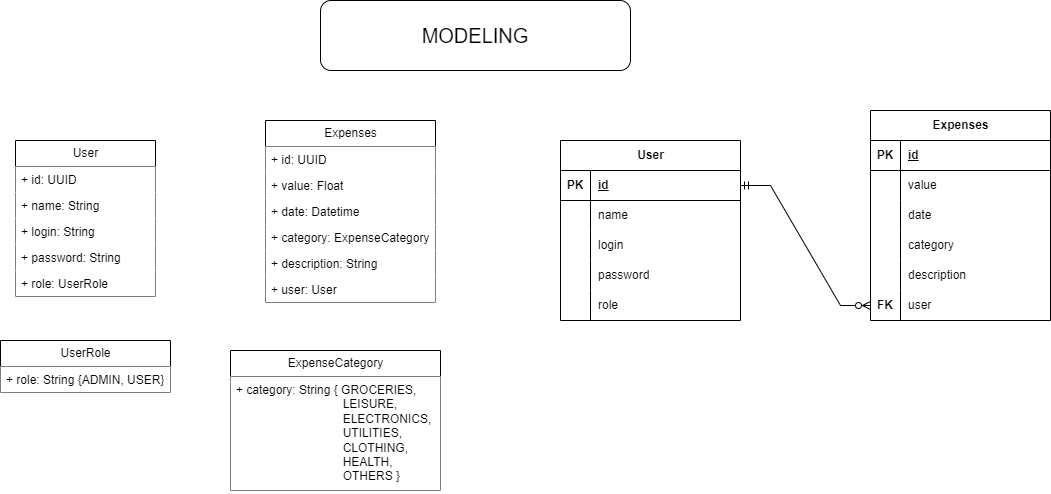

The diagram above was exported from draw.io. Its source (the exported page's mxGraphModel, read from the mxfile embedded in the PNG):
<mxGraphModel dx="1605" dy="882" grid="1" gridSize="10" guides="1" tooltips="1" connect="1" arrows="1" fold="1" page="1" pageScale="1" pageWidth="827" pageHeight="1169" math="0" shadow="0">
  <root>
    <mxCell id="0" />
    <mxCell id="1" parent="0" />
    <mxCell id="aPTMTgpxDpOzIapBUJqM-1" value="User" style="swimlane;fontStyle=0;childLayout=stackLayout;horizontal=1;startSize=26;fillColor=default;horizontalStack=0;resizeParent=1;resizeParentMax=0;resizeLast=0;collapsible=1;marginBottom=0;html=1;" parent="1" vertex="1">
      <mxGeometry x="-445" y="180" width="140" height="156" as="geometry" />
    </mxCell>
    <mxCell id="aPTMTgpxDpOzIapBUJqM-10" value="+ id: UUID&lt;div&gt;&lt;div&gt;&lt;br&gt;&lt;/div&gt;&lt;/div&gt;" style="text;strokeColor=none;fillColor=default;align=left;verticalAlign=top;spacingLeft=4;spacingRight=4;overflow=hidden;rotatable=0;points=[[0,0.5],[1,0.5]];portConstraint=eastwest;whiteSpace=wrap;html=1;" parent="aPTMTgpxDpOzIapBUJqM-1" vertex="1">
      <mxGeometry y="26" width="140" height="26" as="geometry" />
    </mxCell>
    <mxCell id="aPTMTgpxDpOzIapBUJqM-2" value="+ name: String&lt;div&gt;&lt;br&gt;&lt;/div&gt;" style="text;strokeColor=none;fillColor=default;align=left;verticalAlign=top;spacingLeft=4;spacingRight=4;overflow=hidden;rotatable=0;points=[[0,0.5],[1,0.5]];portConstraint=eastwest;whiteSpace=wrap;html=1;" parent="aPTMTgpxDpOzIapBUJqM-1" vertex="1">
      <mxGeometry y="52" width="140" height="26" as="geometry" />
    </mxCell>
    <mxCell id="aPTMTgpxDpOzIapBUJqM-3" value="+ login: String" style="text;strokeColor=none;fillColor=default;align=left;verticalAlign=top;spacingLeft=4;spacingRight=4;overflow=hidden;rotatable=0;points=[[0,0.5],[1,0.5]];portConstraint=eastwest;whiteSpace=wrap;html=1;" parent="aPTMTgpxDpOzIapBUJqM-1" vertex="1">
      <mxGeometry y="78" width="140" height="26" as="geometry" />
    </mxCell>
    <mxCell id="aPTMTgpxDpOzIapBUJqM-4" value="+ password: String" style="text;strokeColor=none;fillColor=default;align=left;verticalAlign=top;spacingLeft=4;spacingRight=4;overflow=hidden;rotatable=0;points=[[0,0.5],[1,0.5]];portConstraint=eastwest;whiteSpace=wrap;html=1;" parent="aPTMTgpxDpOzIapBUJqM-1" vertex="1">
      <mxGeometry y="104" width="140" height="26" as="geometry" />
    </mxCell>
    <mxCell id="aEtCi0bMbUdYV4qMyWQg-2" value="+ role: UserRole" style="text;strokeColor=none;fillColor=default;align=left;verticalAlign=top;spacingLeft=4;spacingRight=4;overflow=hidden;rotatable=0;points=[[0,0.5],[1,0.5]];portConstraint=eastwest;whiteSpace=wrap;html=1;" vertex="1" parent="aPTMTgpxDpOzIapBUJqM-1">
      <mxGeometry y="130" width="140" height="26" as="geometry" />
    </mxCell>
    <mxCell id="aPTMTgpxDpOzIapBUJqM-5" value="Expenses" style="swimlane;fontStyle=0;childLayout=stackLayout;horizontal=1;startSize=26;fillColor=default;horizontalStack=0;resizeParent=1;resizeParentMax=0;resizeLast=0;collapsible=1;marginBottom=0;html=1;" parent="1" vertex="1">
      <mxGeometry x="-195" y="160" width="170" height="182" as="geometry" />
    </mxCell>
    <mxCell id="aPTMTgpxDpOzIapBUJqM-6" value="+ id: UUID" style="text;strokeColor=none;fillColor=default;align=left;verticalAlign=top;spacingLeft=4;spacingRight=4;overflow=hidden;rotatable=0;points=[[0,0.5],[1,0.5]];portConstraint=eastwest;whiteSpace=wrap;html=1;" parent="aPTMTgpxDpOzIapBUJqM-5" vertex="1">
      <mxGeometry y="26" width="170" height="26" as="geometry" />
    </mxCell>
    <mxCell id="aPTMTgpxDpOzIapBUJqM-7" value="+ value: Float" style="text;strokeColor=none;fillColor=default;align=left;verticalAlign=top;spacingLeft=4;spacingRight=4;overflow=hidden;rotatable=0;points=[[0,0.5],[1,0.5]];portConstraint=eastwest;whiteSpace=wrap;html=1;" parent="aPTMTgpxDpOzIapBUJqM-5" vertex="1">
      <mxGeometry y="52" width="170" height="26" as="geometry" />
    </mxCell>
    <mxCell id="aPTMTgpxDpOzIapBUJqM-8" value="+ date: Datetime" style="text;strokeColor=none;fillColor=default;align=left;verticalAlign=top;spacingLeft=4;spacingRight=4;overflow=hidden;rotatable=0;points=[[0,0.5],[1,0.5]];portConstraint=eastwest;whiteSpace=wrap;html=1;" parent="aPTMTgpxDpOzIapBUJqM-5" vertex="1">
      <mxGeometry y="78" width="170" height="26" as="geometry" />
    </mxCell>
    <mxCell id="aPTMTgpxDpOzIapBUJqM-11" value="+ category:&amp;nbsp;&lt;span style=&quot;text-align: center; text-wrap-mode: nowrap;&quot;&gt;ExpenseCategory&lt;/span&gt;" style="text;strokeColor=none;fillColor=default;align=left;verticalAlign=top;spacingLeft=4;spacingRight=4;overflow=hidden;rotatable=0;points=[[0,0.5],[1,0.5]];portConstraint=eastwest;whiteSpace=wrap;html=1;" parent="aPTMTgpxDpOzIapBUJqM-5" vertex="1">
      <mxGeometry y="104" width="170" height="26" as="geometry" />
    </mxCell>
    <mxCell id="aPTMTgpxDpOzIapBUJqM-101" value="+ description: String" style="text;strokeColor=none;fillColor=default;align=left;verticalAlign=top;spacingLeft=4;spacingRight=4;overflow=hidden;rotatable=0;points=[[0,0.5],[1,0.5]];portConstraint=eastwest;whiteSpace=wrap;html=1;" parent="aPTMTgpxDpOzIapBUJqM-5" vertex="1">
      <mxGeometry y="130" width="170" height="26" as="geometry" />
    </mxCell>
    <mxCell id="aPTMTgpxDpOzIapBUJqM-12" value="+ user: User" style="text;strokeColor=none;fillColor=default;align=left;verticalAlign=top;spacingLeft=4;spacingRight=4;overflow=hidden;rotatable=0;points=[[0,0.5],[1,0.5]];portConstraint=eastwest;whiteSpace=wrap;html=1;" parent="aPTMTgpxDpOzIapBUJqM-5" vertex="1">
      <mxGeometry y="156" width="170" height="26" as="geometry" />
    </mxCell>
    <mxCell id="aPTMTgpxDpOzIapBUJqM-69" value="Expenses" style="shape=table;startSize=30;container=1;collapsible=1;childLayout=tableLayout;fixedRows=1;rowLines=0;fontStyle=1;align=center;resizeLast=1;html=1;" parent="1" vertex="1">
      <mxGeometry x="410" y="150" width="180" height="210" as="geometry" />
    </mxCell>
    <mxCell id="aPTMTgpxDpOzIapBUJqM-70" value="" style="shape=tableRow;horizontal=0;startSize=0;swimlaneHead=0;swimlaneBody=0;fillColor=none;collapsible=0;dropTarget=0;points=[[0,0.5],[1,0.5]];portConstraint=eastwest;top=0;left=0;right=0;bottom=1;" parent="aPTMTgpxDpOzIapBUJqM-69" vertex="1">
      <mxGeometry y="30" width="180" height="30" as="geometry" />
    </mxCell>
    <mxCell id="aPTMTgpxDpOzIapBUJqM-71" value="PK" style="shape=partialRectangle;connectable=0;fillColor=none;top=0;left=0;bottom=0;right=0;fontStyle=1;overflow=hidden;whiteSpace=wrap;html=1;" parent="aPTMTgpxDpOzIapBUJqM-70" vertex="1">
      <mxGeometry width="30" height="30" as="geometry">
        <mxRectangle width="30" height="30" as="alternateBounds" />
      </mxGeometry>
    </mxCell>
    <mxCell id="aPTMTgpxDpOzIapBUJqM-72" value="id" style="shape=partialRectangle;connectable=0;fillColor=none;top=0;left=0;bottom=0;right=0;align=left;spacingLeft=6;fontStyle=5;overflow=hidden;whiteSpace=wrap;html=1;" parent="aPTMTgpxDpOzIapBUJqM-70" vertex="1">
      <mxGeometry x="30" width="150" height="30" as="geometry">
        <mxRectangle width="150" height="30" as="alternateBounds" />
      </mxGeometry>
    </mxCell>
    <mxCell id="aPTMTgpxDpOzIapBUJqM-73" value="" style="shape=tableRow;horizontal=0;startSize=0;swimlaneHead=0;swimlaneBody=0;fillColor=none;collapsible=0;dropTarget=0;points=[[0,0.5],[1,0.5]];portConstraint=eastwest;top=0;left=0;right=0;bottom=0;" parent="aPTMTgpxDpOzIapBUJqM-69" vertex="1">
      <mxGeometry y="60" width="180" height="30" as="geometry" />
    </mxCell>
    <mxCell id="aPTMTgpxDpOzIapBUJqM-74" value="" style="shape=partialRectangle;connectable=0;fillColor=none;top=0;left=0;bottom=0;right=0;editable=1;overflow=hidden;whiteSpace=wrap;html=1;" parent="aPTMTgpxDpOzIapBUJqM-73" vertex="1">
      <mxGeometry width="30" height="30" as="geometry">
        <mxRectangle width="30" height="30" as="alternateBounds" />
      </mxGeometry>
    </mxCell>
    <mxCell id="aPTMTgpxDpOzIapBUJqM-75" value="value" style="shape=partialRectangle;connectable=0;fillColor=none;top=0;left=0;bottom=0;right=0;align=left;spacingLeft=6;overflow=hidden;whiteSpace=wrap;html=1;" parent="aPTMTgpxDpOzIapBUJqM-73" vertex="1">
      <mxGeometry x="30" width="150" height="30" as="geometry">
        <mxRectangle width="150" height="30" as="alternateBounds" />
      </mxGeometry>
    </mxCell>
    <mxCell id="aPTMTgpxDpOzIapBUJqM-76" value="" style="shape=tableRow;horizontal=0;startSize=0;swimlaneHead=0;swimlaneBody=0;fillColor=none;collapsible=0;dropTarget=0;points=[[0,0.5],[1,0.5]];portConstraint=eastwest;top=0;left=0;right=0;bottom=0;" parent="aPTMTgpxDpOzIapBUJqM-69" vertex="1">
      <mxGeometry y="90" width="180" height="30" as="geometry" />
    </mxCell>
    <mxCell id="aPTMTgpxDpOzIapBUJqM-77" value="" style="shape=partialRectangle;connectable=0;fillColor=none;top=0;left=0;bottom=0;right=0;editable=1;overflow=hidden;whiteSpace=wrap;html=1;" parent="aPTMTgpxDpOzIapBUJqM-76" vertex="1">
      <mxGeometry width="30" height="30" as="geometry">
        <mxRectangle width="30" height="30" as="alternateBounds" />
      </mxGeometry>
    </mxCell>
    <mxCell id="aPTMTgpxDpOzIapBUJqM-78" value="date" style="shape=partialRectangle;connectable=0;fillColor=none;top=0;left=0;bottom=0;right=0;align=left;spacingLeft=6;overflow=hidden;whiteSpace=wrap;html=1;" parent="aPTMTgpxDpOzIapBUJqM-76" vertex="1">
      <mxGeometry x="30" width="150" height="30" as="geometry">
        <mxRectangle width="150" height="30" as="alternateBounds" />
      </mxGeometry>
    </mxCell>
    <mxCell id="aPTMTgpxDpOzIapBUJqM-79" value="" style="shape=tableRow;horizontal=0;startSize=0;swimlaneHead=0;swimlaneBody=0;fillColor=none;collapsible=0;dropTarget=0;points=[[0,0.5],[1,0.5]];portConstraint=eastwest;top=0;left=0;right=0;bottom=0;" parent="aPTMTgpxDpOzIapBUJqM-69" vertex="1">
      <mxGeometry y="120" width="180" height="30" as="geometry" />
    </mxCell>
    <mxCell id="aPTMTgpxDpOzIapBUJqM-80" value="" style="shape=partialRectangle;connectable=0;fillColor=none;top=0;left=0;bottom=0;right=0;editable=1;overflow=hidden;whiteSpace=wrap;html=1;" parent="aPTMTgpxDpOzIapBUJqM-79" vertex="1">
      <mxGeometry width="30" height="30" as="geometry">
        <mxRectangle width="30" height="30" as="alternateBounds" />
      </mxGeometry>
    </mxCell>
    <mxCell id="aPTMTgpxDpOzIapBUJqM-81" value="category" style="shape=partialRectangle;connectable=0;fillColor=none;top=0;left=0;bottom=0;right=0;align=left;spacingLeft=6;overflow=hidden;whiteSpace=wrap;html=1;" parent="aPTMTgpxDpOzIapBUJqM-79" vertex="1">
      <mxGeometry x="30" width="150" height="30" as="geometry">
        <mxRectangle width="150" height="30" as="alternateBounds" />
      </mxGeometry>
    </mxCell>
    <mxCell id="aPTMTgpxDpOzIapBUJqM-95" value="" style="shape=tableRow;horizontal=0;startSize=0;swimlaneHead=0;swimlaneBody=0;fillColor=none;collapsible=0;dropTarget=0;points=[[0,0.5],[1,0.5]];portConstraint=eastwest;top=0;left=0;right=0;bottom=0;" parent="aPTMTgpxDpOzIapBUJqM-69" vertex="1">
      <mxGeometry y="150" width="180" height="30" as="geometry" />
    </mxCell>
    <mxCell id="aPTMTgpxDpOzIapBUJqM-96" value="" style="shape=partialRectangle;connectable=0;fillColor=none;top=0;left=0;bottom=0;right=0;editable=1;overflow=hidden;whiteSpace=wrap;html=1;" parent="aPTMTgpxDpOzIapBUJqM-95" vertex="1">
      <mxGeometry width="30" height="30" as="geometry">
        <mxRectangle width="30" height="30" as="alternateBounds" />
      </mxGeometry>
    </mxCell>
    <mxCell id="aPTMTgpxDpOzIapBUJqM-97" value="description" style="shape=partialRectangle;connectable=0;fillColor=none;top=0;left=0;bottom=0;right=0;align=left;spacingLeft=6;overflow=hidden;whiteSpace=wrap;html=1;" parent="aPTMTgpxDpOzIapBUJqM-95" vertex="1">
      <mxGeometry x="30" width="150" height="30" as="geometry">
        <mxRectangle width="150" height="30" as="alternateBounds" />
      </mxGeometry>
    </mxCell>
    <mxCell id="aPTMTgpxDpOzIapBUJqM-102" value="" style="shape=tableRow;horizontal=0;startSize=0;swimlaneHead=0;swimlaneBody=0;fillColor=none;collapsible=0;dropTarget=0;points=[[0,0.5],[1,0.5]];portConstraint=eastwest;top=0;left=0;right=0;bottom=0;" parent="aPTMTgpxDpOzIapBUJqM-69" vertex="1">
      <mxGeometry y="180" width="180" height="30" as="geometry" />
    </mxCell>
    <mxCell id="aPTMTgpxDpOzIapBUJqM-103" value="&lt;b&gt;FK&lt;/b&gt;" style="shape=partialRectangle;connectable=0;fillColor=none;top=0;left=0;bottom=0;right=0;editable=1;overflow=hidden;whiteSpace=wrap;html=1;" parent="aPTMTgpxDpOzIapBUJqM-102" vertex="1">
      <mxGeometry width="30" height="30" as="geometry">
        <mxRectangle width="30" height="30" as="alternateBounds" />
      </mxGeometry>
    </mxCell>
    <mxCell id="aPTMTgpxDpOzIapBUJqM-104" value="user" style="shape=partialRectangle;connectable=0;fillColor=none;top=0;left=0;bottom=0;right=0;align=left;spacingLeft=6;overflow=hidden;whiteSpace=wrap;html=1;" parent="aPTMTgpxDpOzIapBUJqM-102" vertex="1">
      <mxGeometry x="30" width="150" height="30" as="geometry">
        <mxRectangle width="150" height="30" as="alternateBounds" />
      </mxGeometry>
    </mxCell>
    <mxCell id="aPTMTgpxDpOzIapBUJqM-82" value="User" style="shape=table;startSize=30;container=1;collapsible=1;childLayout=tableLayout;fixedRows=1;rowLines=0;fontStyle=1;align=center;resizeLast=1;html=1;" parent="1" vertex="1">
      <mxGeometry x="100" y="180" width="180" height="180" as="geometry" />
    </mxCell>
    <mxCell id="aPTMTgpxDpOzIapBUJqM-83" value="" style="shape=tableRow;horizontal=0;startSize=0;swimlaneHead=0;swimlaneBody=0;fillColor=none;collapsible=0;dropTarget=0;points=[[0,0.5],[1,0.5]];portConstraint=eastwest;top=0;left=0;right=0;bottom=1;" parent="aPTMTgpxDpOzIapBUJqM-82" vertex="1">
      <mxGeometry y="30" width="180" height="30" as="geometry" />
    </mxCell>
    <mxCell id="aPTMTgpxDpOzIapBUJqM-84" value="PK" style="shape=partialRectangle;connectable=0;fillColor=none;top=0;left=0;bottom=0;right=0;fontStyle=1;overflow=hidden;whiteSpace=wrap;html=1;" parent="aPTMTgpxDpOzIapBUJqM-83" vertex="1">
      <mxGeometry width="30" height="30" as="geometry">
        <mxRectangle width="30" height="30" as="alternateBounds" />
      </mxGeometry>
    </mxCell>
    <mxCell id="aPTMTgpxDpOzIapBUJqM-85" value="id" style="shape=partialRectangle;connectable=0;fillColor=none;top=0;left=0;bottom=0;right=0;align=left;spacingLeft=6;fontStyle=5;overflow=hidden;whiteSpace=wrap;html=1;" parent="aPTMTgpxDpOzIapBUJqM-83" vertex="1">
      <mxGeometry x="30" width="150" height="30" as="geometry">
        <mxRectangle width="150" height="30" as="alternateBounds" />
      </mxGeometry>
    </mxCell>
    <mxCell id="aPTMTgpxDpOzIapBUJqM-86" value="" style="shape=tableRow;horizontal=0;startSize=0;swimlaneHead=0;swimlaneBody=0;fillColor=none;collapsible=0;dropTarget=0;points=[[0,0.5],[1,0.5]];portConstraint=eastwest;top=0;left=0;right=0;bottom=0;" parent="aPTMTgpxDpOzIapBUJqM-82" vertex="1">
      <mxGeometry y="60" width="180" height="30" as="geometry" />
    </mxCell>
    <mxCell id="aPTMTgpxDpOzIapBUJqM-87" value="" style="shape=partialRectangle;connectable=0;fillColor=none;top=0;left=0;bottom=0;right=0;editable=1;overflow=hidden;whiteSpace=wrap;html=1;" parent="aPTMTgpxDpOzIapBUJqM-86" vertex="1">
      <mxGeometry width="30" height="30" as="geometry">
        <mxRectangle width="30" height="30" as="alternateBounds" />
      </mxGeometry>
    </mxCell>
    <mxCell id="aPTMTgpxDpOzIapBUJqM-88" value="name" style="shape=partialRectangle;connectable=0;fillColor=none;top=0;left=0;bottom=0;right=0;align=left;spacingLeft=6;overflow=hidden;whiteSpace=wrap;html=1;" parent="aPTMTgpxDpOzIapBUJqM-86" vertex="1">
      <mxGeometry x="30" width="150" height="30" as="geometry">
        <mxRectangle width="150" height="30" as="alternateBounds" />
      </mxGeometry>
    </mxCell>
    <mxCell id="aPTMTgpxDpOzIapBUJqM-89" value="" style="shape=tableRow;horizontal=0;startSize=0;swimlaneHead=0;swimlaneBody=0;fillColor=none;collapsible=0;dropTarget=0;points=[[0,0.5],[1,0.5]];portConstraint=eastwest;top=0;left=0;right=0;bottom=0;" parent="aPTMTgpxDpOzIapBUJqM-82" vertex="1">
      <mxGeometry y="90" width="180" height="30" as="geometry" />
    </mxCell>
    <mxCell id="aPTMTgpxDpOzIapBUJqM-90" value="" style="shape=partialRectangle;connectable=0;fillColor=none;top=0;left=0;bottom=0;right=0;editable=1;overflow=hidden;whiteSpace=wrap;html=1;" parent="aPTMTgpxDpOzIapBUJqM-89" vertex="1">
      <mxGeometry width="30" height="30" as="geometry">
        <mxRectangle width="30" height="30" as="alternateBounds" />
      </mxGeometry>
    </mxCell>
    <mxCell id="aPTMTgpxDpOzIapBUJqM-91" value="login" style="shape=partialRectangle;connectable=0;fillColor=none;top=0;left=0;bottom=0;right=0;align=left;spacingLeft=6;overflow=hidden;whiteSpace=wrap;html=1;" parent="aPTMTgpxDpOzIapBUJqM-89" vertex="1">
      <mxGeometry x="30" width="150" height="30" as="geometry">
        <mxRectangle width="150" height="30" as="alternateBounds" />
      </mxGeometry>
    </mxCell>
    <mxCell id="aPTMTgpxDpOzIapBUJqM-92" value="" style="shape=tableRow;horizontal=0;startSize=0;swimlaneHead=0;swimlaneBody=0;fillColor=none;collapsible=0;dropTarget=0;points=[[0,0.5],[1,0.5]];portConstraint=eastwest;top=0;left=0;right=0;bottom=0;" parent="aPTMTgpxDpOzIapBUJqM-82" vertex="1">
      <mxGeometry y="120" width="180" height="30" as="geometry" />
    </mxCell>
    <mxCell id="aPTMTgpxDpOzIapBUJqM-93" value="" style="shape=partialRectangle;connectable=0;fillColor=none;top=0;left=0;bottom=0;right=0;editable=1;overflow=hidden;whiteSpace=wrap;html=1;" parent="aPTMTgpxDpOzIapBUJqM-92" vertex="1">
      <mxGeometry width="30" height="30" as="geometry">
        <mxRectangle width="30" height="30" as="alternateBounds" />
      </mxGeometry>
    </mxCell>
    <mxCell id="aPTMTgpxDpOzIapBUJqM-94" value="password" style="shape=partialRectangle;connectable=0;fillColor=none;top=0;left=0;bottom=0;right=0;align=left;spacingLeft=6;overflow=hidden;whiteSpace=wrap;html=1;" parent="aPTMTgpxDpOzIapBUJqM-92" vertex="1">
      <mxGeometry x="30" width="150" height="30" as="geometry">
        <mxRectangle width="150" height="30" as="alternateBounds" />
      </mxGeometry>
    </mxCell>
    <mxCell id="aEtCi0bMbUdYV4qMyWQg-13" value="" style="shape=tableRow;horizontal=0;startSize=0;swimlaneHead=0;swimlaneBody=0;fillColor=none;collapsible=0;dropTarget=0;points=[[0,0.5],[1,0.5]];portConstraint=eastwest;top=0;left=0;right=0;bottom=0;" vertex="1" parent="aPTMTgpxDpOzIapBUJqM-82">
      <mxGeometry y="150" width="180" height="30" as="geometry" />
    </mxCell>
    <mxCell id="aEtCi0bMbUdYV4qMyWQg-14" value="" style="shape=partialRectangle;connectable=0;fillColor=none;top=0;left=0;bottom=0;right=0;editable=1;overflow=hidden;whiteSpace=wrap;html=1;" vertex="1" parent="aEtCi0bMbUdYV4qMyWQg-13">
      <mxGeometry width="30" height="30" as="geometry">
        <mxRectangle width="30" height="30" as="alternateBounds" />
      </mxGeometry>
    </mxCell>
    <mxCell id="aEtCi0bMbUdYV4qMyWQg-15" value="role" style="shape=partialRectangle;connectable=0;fillColor=none;top=0;left=0;bottom=0;right=0;align=left;spacingLeft=6;overflow=hidden;whiteSpace=wrap;html=1;" vertex="1" parent="aEtCi0bMbUdYV4qMyWQg-13">
      <mxGeometry x="30" width="150" height="30" as="geometry">
        <mxRectangle width="150" height="30" as="alternateBounds" />
      </mxGeometry>
    </mxCell>
    <mxCell id="aPTMTgpxDpOzIapBUJqM-105" value="" style="edgeStyle=entityRelationEdgeStyle;fontSize=12;html=1;endArrow=ERzeroToMany;startArrow=ERmandOne;rounded=0;exitX=1;exitY=0.5;exitDx=0;exitDy=0;" parent="1" source="aPTMTgpxDpOzIapBUJqM-83" target="aPTMTgpxDpOzIapBUJqM-102" edge="1">
      <mxGeometry width="100" height="100" relative="1" as="geometry">
        <mxPoint x="110" y="420" as="sourcePoint" />
        <mxPoint x="210" y="320" as="targetPoint" />
      </mxGeometry>
    </mxCell>
    <mxCell id="aPTMTgpxDpOzIapBUJqM-107" value="&lt;font style=&quot;font-size: 20px;&quot;&gt;MODELING&lt;/font&gt;" style="rounded=1;whiteSpace=wrap;html=1;" parent="1" vertex="1">
      <mxGeometry x="-140" y="40" width="310" height="70" as="geometry" />
    </mxCell>
    <mxCell id="aEtCi0bMbUdYV4qMyWQg-3" value="UserRole" style="swimlane;fontStyle=0;childLayout=stackLayout;horizontal=1;startSize=26;fillColor=default;horizontalStack=0;resizeParent=1;resizeParentMax=0;resizeLast=0;collapsible=1;marginBottom=0;html=1;" vertex="1" parent="1">
      <mxGeometry x="-460" y="380" width="170" height="52" as="geometry" />
    </mxCell>
    <mxCell id="aEtCi0bMbUdYV4qMyWQg-5" value="+ role: String {ADMIN, USER}" style="text;strokeColor=none;fillColor=default;align=left;verticalAlign=top;spacingLeft=4;spacingRight=4;overflow=hidden;rotatable=0;points=[[0,0.5],[1,0.5]];portConstraint=eastwest;whiteSpace=wrap;html=1;" vertex="1" parent="aEtCi0bMbUdYV4qMyWQg-3">
      <mxGeometry y="26" width="170" height="26" as="geometry" />
    </mxCell>
    <mxCell id="aEtCi0bMbUdYV4qMyWQg-9" value="ExpenseCategory" style="swimlane;fontStyle=0;childLayout=stackLayout;horizontal=1;startSize=26;fillColor=default;horizontalStack=0;resizeParent=1;resizeParentMax=0;resizeLast=0;collapsible=1;marginBottom=0;html=1;" vertex="1" parent="1">
      <mxGeometry x="-230" y="390" width="210" height="140" as="geometry" />
    </mxCell>
    <mxCell id="aEtCi0bMbUdYV4qMyWQg-10" value="+ category: String { GROCERIES,&lt;div&gt;&lt;span style=&quot;white-space: pre;&quot;&gt;&#09;&lt;/span&gt;&lt;span style=&quot;white-space: pre;&quot;&gt;&#09;&lt;/span&gt;&lt;span style=&quot;white-space: pre;&quot;&gt;&#09;&lt;/span&gt;&lt;span style=&quot;white-space: pre;&quot;&gt;&#09;&lt;/span&gt;LEISURE,&lt;/div&gt;&lt;div&gt;&lt;span style=&quot;white-space: pre;&quot;&gt;&#09;&lt;/span&gt;&lt;span style=&quot;white-space: pre;&quot;&gt;&#09;&lt;/span&gt;&lt;span style=&quot;white-space: pre;&quot;&gt;&#09;&lt;/span&gt;&lt;span style=&quot;white-space: pre;&quot;&gt;&#09;&lt;/span&gt;ELECTRONICS,&lt;/div&gt;&lt;div&gt;&lt;span style=&quot;white-space: pre;&quot;&gt;&#09;&lt;/span&gt;&lt;span style=&quot;white-space: pre;&quot;&gt;&#09;&lt;/span&gt;&lt;span style=&quot;white-space: pre;&quot;&gt;&#09;&lt;/span&gt;&lt;span style=&quot;white-space: pre;&quot;&gt;&#09;&lt;/span&gt;UTILITIES,&lt;/div&gt;&lt;div&gt;&lt;span style=&quot;white-space: pre;&quot;&gt;&#09;&lt;/span&gt;&lt;span style=&quot;white-space: pre;&quot;&gt;&#09;&lt;/span&gt;&lt;span style=&quot;white-space: pre;&quot;&gt;&#09;&lt;/span&gt;&lt;span style=&quot;white-space: pre;&quot;&gt;&#09;&lt;/span&gt;CLOTHING,&lt;/div&gt;&lt;div&gt;&lt;span style=&quot;white-space: pre;&quot;&gt;&lt;span style=&quot;white-space: pre;&quot;&gt;&#09;&lt;/span&gt;&lt;span style=&quot;white-space: pre;&quot;&gt;&#09;&lt;/span&gt;&lt;span style=&quot;white-space: pre;&quot;&gt;&#09;&lt;/span&gt;&lt;span style=&quot;white-space: pre;&quot;&gt;&#09;&lt;/span&gt;HEALTH,&lt;/span&gt;&lt;/div&gt;&lt;div&gt;&lt;span style=&quot;background-color: transparent; color: light-dark(rgb(0, 0, 0), rgb(255, 255, 255)); white-space: pre;&quot;&gt;&lt;span style=&quot;white-space: pre;&quot;&gt;&#09;&lt;/span&gt;&lt;span style=&quot;white-space: pre;&quot;&gt;&#09;&lt;/span&gt;&lt;span style=&quot;white-space: pre;&quot;&gt;&#09;&lt;/span&gt;&lt;span style=&quot;white-space: pre;&quot;&gt;&#09;&lt;/span&gt;OTHERS&#09;&lt;/span&gt;&lt;span style=&quot;background-color: transparent; color: light-dark(rgb(0, 0, 0), rgb(255, 255, 255));&quot;&gt;}&lt;/span&gt;&lt;/div&gt;" style="text;strokeColor=none;fillColor=default;align=left;verticalAlign=top;spacingLeft=4;spacingRight=4;overflow=hidden;rotatable=0;points=[[0,0.5],[1,0.5]];portConstraint=eastwest;whiteSpace=wrap;html=1;" vertex="1" parent="aEtCi0bMbUdYV4qMyWQg-9">
      <mxGeometry y="26" width="210" height="114" as="geometry" />
    </mxCell>
  </root>
</mxGraphModel>